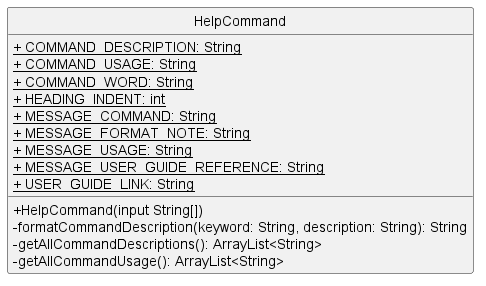

The diagram above was rendered by PlantUML. Its source (embedded in the PNG):
@startuml
'https://plantuml.com/class-diagram
hide circle
skinparam classAttributeIconSize 0

class HelpCommand {
    <u>+ COMMAND_DESCRIPTION: String
    <u>+ COMMAND_USAGE: String
    <u>+ COMMAND_WORD: String
    <u>+ HEADING_INDENT: int
    <u>+ MESSAGE_COMMAND: String
    <u>+ MESSAGE_FORMAT_NOTE: String
    <u>+ MESSAGE_USAGE: String
    <u>+ MESSAGE_USER_GUIDE_REFERENCE: String
    <u>+ USER_GUIDE_LINK: String

    + HelpCommand(input String[])
    - formatCommandDescription(keyword: String, description: String): String
    - getAllCommandDescriptions(): ArrayList<String>
    - getAllCommandUsage(): ArrayList<String>
}

@enduml